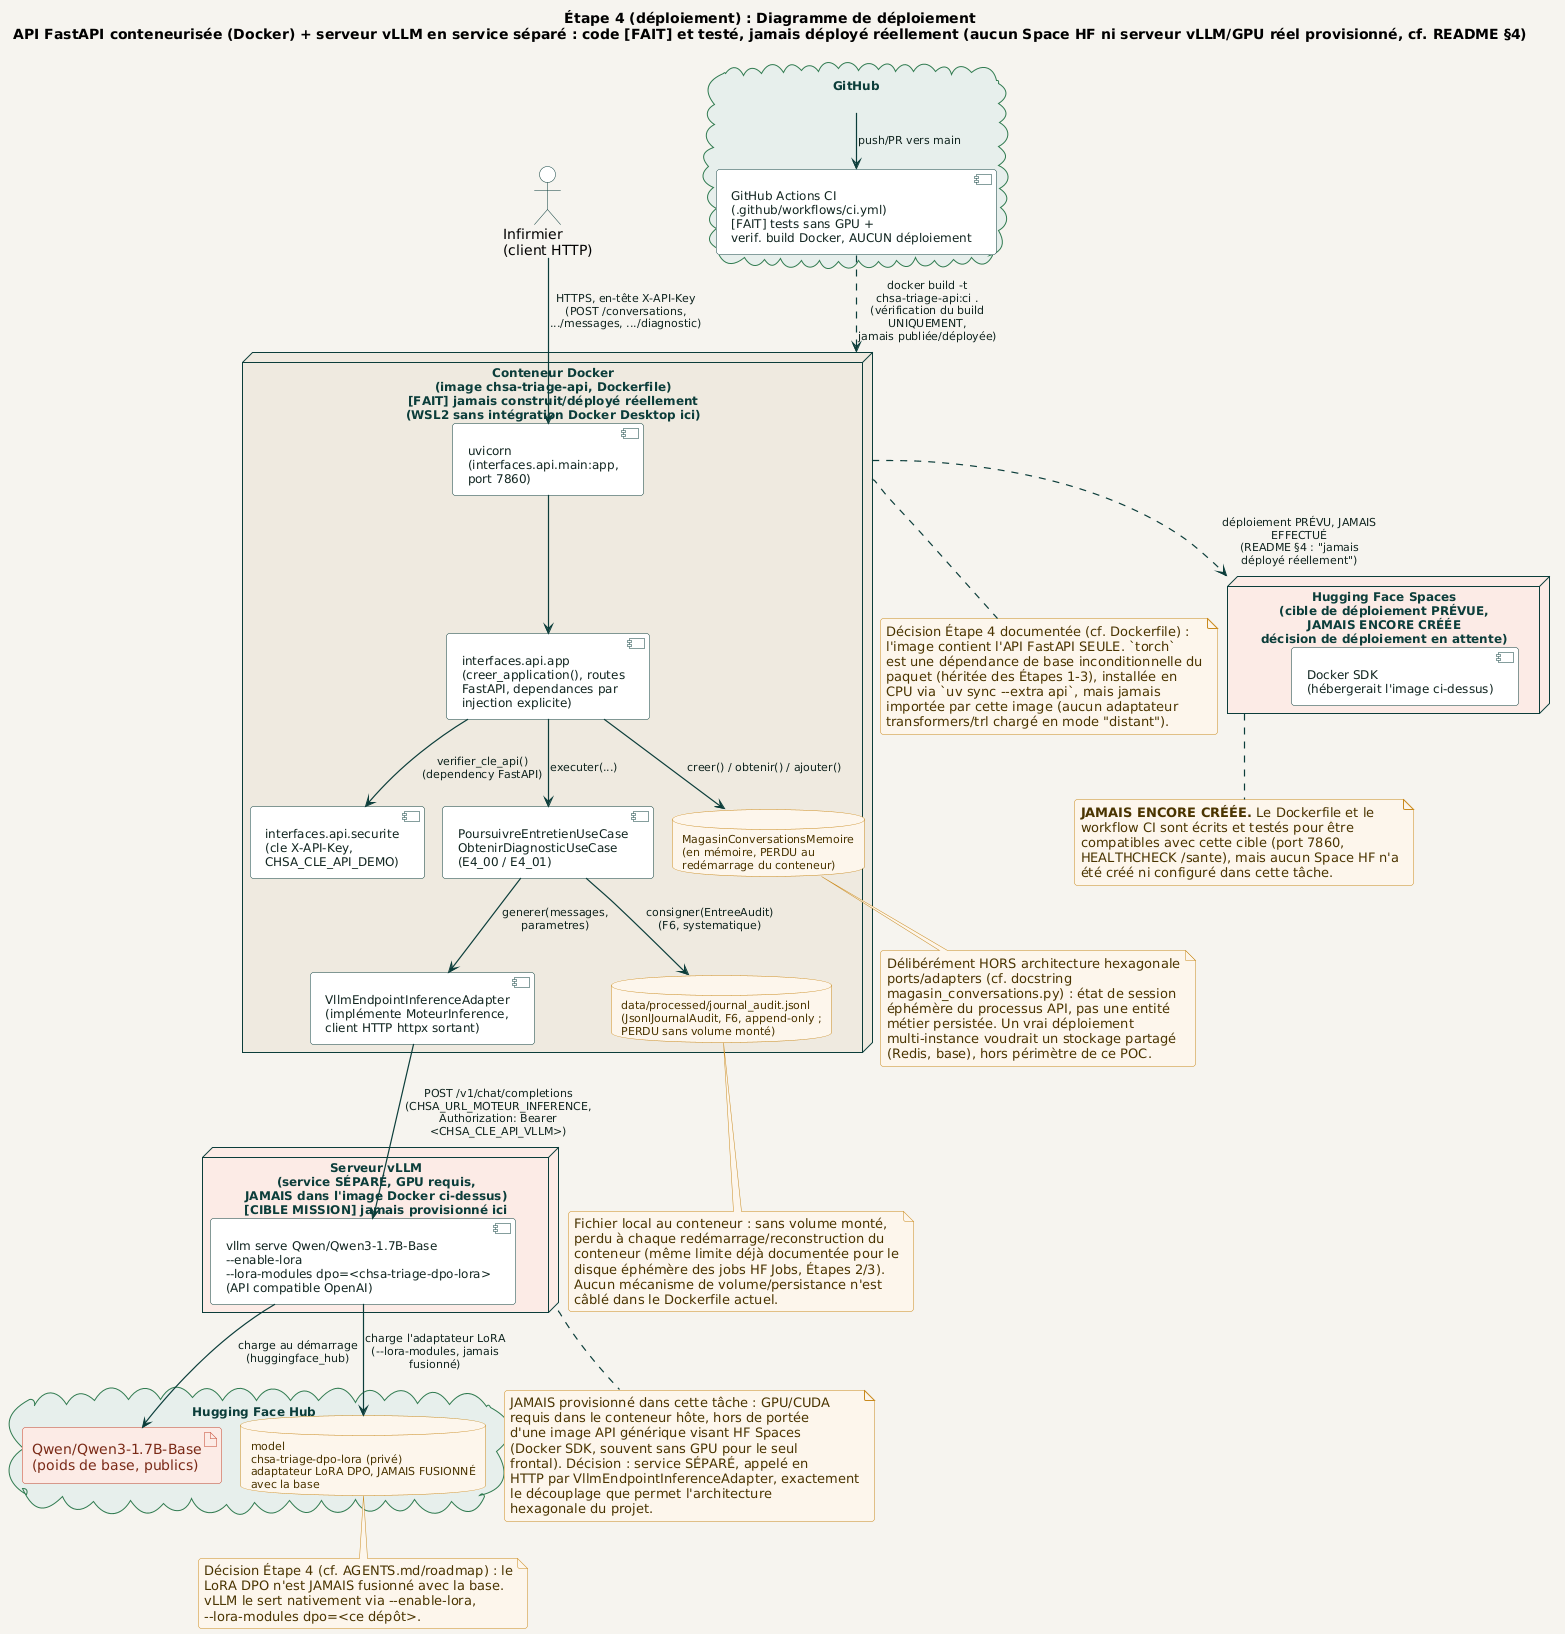

The diagram above was rendered by PlantUML. Its source (embedded in the PNG):
@startuml deploiement_etape4
!pragma layout smetana
!include ../../_common/estilo.iuml

title Étape 4 (déploiement) : Diagramme de déploiement\nAPI FastAPI conteneurisée (Docker) + serveur vLLM en service séparé : code [FAIT] et testé, jamais déployé réellement (aucun Space HF ni serveur vLLM/GPU réel provisionné, cf. README §4)

actor "Infirmier\n(client HTTP)" as INFIRMIER

node "Conteneur Docker\n(image chsa-triage-api, Dockerfile)\n[FAIT] jamais construit/déployé réellement\n(WSL2 sans intégration Docker Desktop ici)" as DOCKER #EFEAE0 {
  component "uvicorn\n(interfaces.api.main:app,\nport 7860)" as UVICORN
  component "interfaces.api.app\n(creer_application(), routes\nFastAPI, dependances par\ninjection explicite)" as APP
  component "interfaces.api.securite\n(cle X-API-Key,\nCHSA_CLE_API_DEMO)" as SECURITE
  database "MagasinConversationsMemoire\n(en mémoire, PERDU au\nredémarrage du conteneur)" as MAGASIN
  component "PoursuivreEntretienUseCase\nObtenirDiagnosticUseCase\n(E4_00 / E4_01)" as USECASES
  component "VllmEndpointInferenceAdapter\n(implémente MoteurInference,\nclient HTTP httpx sortant)" as ADAPT_VLLM
  database "data/processed/journal_audit.jsonl\n(JsonlJournalAudit, F6, append-only ;\nPERDU sans volume monté)" as JOURNAL
}

node "Serveur vLLM\n(service SÉPARÉ, GPU requis,\nJAMAIS dans l'image Docker ci-dessus)\n[CIBLE MISSION] jamais provisionné ici" as VLLM #FCEBE6 {
  component "vllm serve Qwen/Qwen3-1.7B-Base\n~-~-enable-lora\n~-~-lora-modules dpo=<chsa-triage-dpo-lora>\n(API compatible OpenAI)" as VLLM_SERVER
}

cloud "Hugging Face Hub" as HFHUB {
  artifact "Qwen/Qwen3-1.7B-Base\n(poids de base, publics)" as MODELE_BASE
  database "model\nchsa-triage-dpo-lora (privé)\nadaptateur LoRA DPO, JAMAIS FUSIONNÉ\navec la base" as REPO_DPO_LORA
}

cloud "GitHub" as GITHUB {
  component "GitHub Actions CI\n(.github/workflows/ci.yml)\n[FAIT] tests sans GPU +\nverif. build Docker, AUCUN déploiement" as CI
}

node "Hugging Face Spaces\n(cible de déploiement PRÉVUE,\n**JAMAIS ENCORE CRÉÉE**\ndécision de déploiement en attente)" as HFSPACE #FCEBE6 {
  component "Docker SDK\n(hébergerait l'image ci-dessus)" as SPACE_DOCKER
}

' ----------------------------------------------------------------------
' Flux reel
' ----------------------------------------------------------------------

INFIRMIER --> UVICORN : HTTPS, en-tête X-API-Key\n(POST /conversations,\n.../messages, .../diagnostic)
UVICORN --> APP
APP --> SECURITE : verifier_cle_api()\n(dependency FastAPI)
APP --> MAGASIN : creer() / obtenir() / ajouter()
APP --> USECASES : executer(...)
USECASES --> ADAPT_VLLM : generer(messages, parametres)
USECASES --> JOURNAL : consigner(EntreeAudit)\n(F6, systematique)

ADAPT_VLLM --> VLLM_SERVER : POST /v1/chat/completions\n(CHSA_URL_MOTEUR_INFERENCE,\nAuthorization: Bearer <CHSA_CLE_API_VLLM>)
VLLM_SERVER --> MODELE_BASE : charge au démarrage\n(huggingface_hub)
VLLM_SERVER --> REPO_DPO_LORA : charge l'adaptateur LoRA\n(~-~-lora-modules, jamais fusionné)

GITHUB --> CI : push/PR vers main
CI ..> DOCKER : docker build -t chsa-triage-api:ci .\n(vérification du build UNIQUEMENT,\njamais publiée/déployée)

DOCKER ..> HFSPACE : déploiement PRÉVU, JAMAIS EFFECTUÉ\n(README §4 : "jamais déployé réellement")

note bottom of DOCKER
  Décision Étape 4 documentée (cf. Dockerfile) :
  l'image contient l'API FastAPI SEULE. `torch`
  est une dépendance de base inconditionnelle du
  paquet (héritée des Étapes 1-3), installée en
  CPU via `uv sync ~-~-extra api`, mais jamais
  importée par cette image (aucun adaptateur
  transformers/trl chargé en mode "distant").
end note

note bottom of VLLM
  JAMAIS provisionné dans cette tâche : GPU/CUDA
  requis dans le conteneur hôte, hors de portée
  d'une image API générique visant HF Spaces
  (Docker SDK, souvent sans GPU pour le seul
  frontal). Décision : service SÉPARÉ, appelé en
  HTTP par VllmEndpointInferenceAdapter, exactement
  le découplage que permet l'architecture
  hexagonale du projet.
end note

note bottom of MAGASIN
  Délibérément HORS architecture hexagonale
  ports/adapters (cf. docstring
  magasin_conversations.py) : état de session
  éphémère du processus API, pas une entité
  métier persistée. Un vrai déploiement
  multi-instance voudrait un stockage partagé
  (Redis, base), hors périmètre de ce POC.
end note

note bottom of JOURNAL
  Fichier local au conteneur : sans volume monté,
  perdu à chaque redémarrage/reconstruction du
  conteneur (même limite déjà documentée pour le
  disque éphémère des jobs HF Jobs, Étapes 2/3).
  Aucun mécanisme de volume/persistance n'est
  câblé dans le Dockerfile actuel.
end note

note bottom of HFSPACE
  **JAMAIS ENCORE CRÉÉE.** Le Dockerfile et le
  workflow CI sont écrits et testés pour être
  compatibles avec cette cible (port 7860,
  HEALTHCHECK /sante), mais aucun Space HF n'a
  été créé ni configuré dans cette tâche.
end note

note bottom of REPO_DPO_LORA
  Décision Étape 4 (cf. AGENTS.md/roadmap) : le
  LoRA DPO n'est JAMAIS fusionné avec la base.
  vLLM le sert nativement via ~-~-enable-lora,
  ~-~-lora-modules dpo=<ce dépôt>.
end note

@enduml